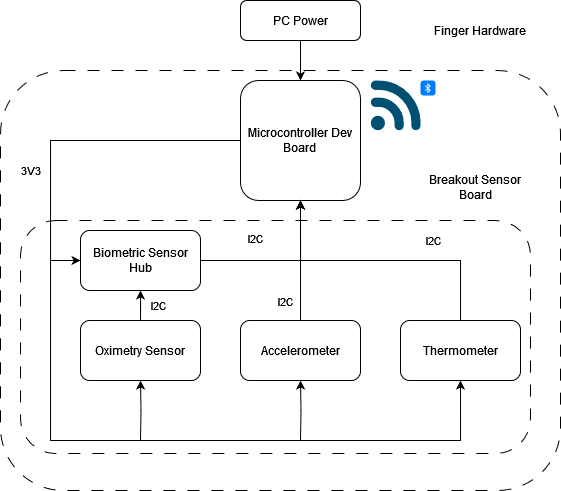

The diagram above was exported from draw.io. Its source (the exported page's mxGraphModel, read from the mxfile embedded in the PNG):
<mxGraphModel dx="1430" dy="768" grid="1" gridSize="10" guides="1" tooltips="1" connect="1" arrows="1" fold="1" page="1" pageScale="1" pageWidth="1654" pageHeight="1169" background="#ffffff" math="0" shadow="0">
  <root>
    <mxCell id="0" />
    <mxCell id="1" parent="0" />
    <mxCell id="9-X4Kg9-oFfCCaP7vY0H-2" value="Finger Hardware" style="rounded=1;whiteSpace=wrap;html=1;fillColor=none;dashed=1;dashPattern=12 12;spacingTop=-500;spacingRight=0;spacingLeft=400;fontColor=#000000;" parent="1" vertex="1">
      <mxGeometry x="547" y="410" width="560" height="420" as="geometry" />
    </mxCell>
    <mxCell id="wovnnYyU0kntw8l9B6f9-46" value="Breakout Sensor Board" style="rounded=1;whiteSpace=wrap;html=1;fillColor=none;dashed=1;dashPattern=12 12;spacingTop=-300;spacingRight=0;spacingLeft=400;fontColor=#000000;" parent="1" vertex="1">
      <mxGeometry x="567" y="560" width="510" height="233" as="geometry" />
    </mxCell>
    <mxCell id="wovnnYyU0kntw8l9B6f9-21" style="edgeStyle=orthogonalEdgeStyle;rounded=0;orthogonalLoop=1;jettySize=auto;html=1;entryX=0.5;entryY=1;entryDx=0;entryDy=0;exitX=0;exitY=0.5;exitDx=0;exitDy=0;fontColor=#000000;" parent="1" source="wovnnYyU0kntw8l9B6f9-4" target="wovnnYyU0kntw8l9B6f9-8" edge="1">
      <mxGeometry relative="1" as="geometry">
        <mxPoint x="987" y="720" as="targetPoint" />
        <mxPoint x="577" y="510" as="sourcePoint" />
        <Array as="points">
          <mxPoint x="597" y="480" />
          <mxPoint x="597" y="780" />
          <mxPoint x="1007" y="780" />
        </Array>
      </mxGeometry>
    </mxCell>
    <mxCell id="wovnnYyU0kntw8l9B6f9-42" value="&lt;div&gt;3V3&lt;/div&gt;" style="edgeLabel;html=1;align=center;verticalAlign=middle;resizable=0;points=[];fontColor=#000000;" parent="wovnnYyU0kntw8l9B6f9-21" vertex="1" connectable="0">
      <mxGeometry x="-0.5422" y="2" relative="1" as="geometry">
        <mxPoint x="-22" as="offset" />
      </mxGeometry>
    </mxCell>
    <mxCell id="wovnnYyU0kntw8l9B6f9-11" style="edgeStyle=orthogonalEdgeStyle;rounded=0;orthogonalLoop=1;jettySize=auto;html=1;entryX=0.5;entryY=1;entryDx=0;entryDy=0;fontColor=#000000;" parent="1" source="wovnnYyU0kntw8l9B6f9-3" target="wovnnYyU0kntw8l9B6f9-5" edge="1">
      <mxGeometry relative="1" as="geometry" />
    </mxCell>
    <mxCell id="wovnnYyU0kntw8l9B6f9-31" value="I2C" style="edgeLabel;html=1;align=center;verticalAlign=middle;resizable=0;points=[];fontColor=#000000;" parent="wovnnYyU0kntw8l9B6f9-11" vertex="1" connectable="0">
      <mxGeometry x="-0.0138" y="-1" relative="1" as="geometry">
        <mxPoint x="19" as="offset" />
      </mxGeometry>
    </mxCell>
    <mxCell id="wovnnYyU0kntw8l9B6f9-3" value="&lt;div&gt;Oximetry Sensor&lt;/div&gt;" style="rounded=1;whiteSpace=wrap;html=1;fontColor=#000000;" parent="1" vertex="1">
      <mxGeometry x="627" y="660" width="120" height="60" as="geometry" />
    </mxCell>
    <mxCell id="wovnnYyU0kntw8l9B6f9-4" value="&lt;div&gt;Microcontroller Dev Board&lt;br&gt;&lt;/div&gt;" style="rounded=1;whiteSpace=wrap;html=1;fontColor=#000000;" parent="1" vertex="1">
      <mxGeometry x="787" y="420" width="120" height="120" as="geometry" />
    </mxCell>
    <mxCell id="wovnnYyU0kntw8l9B6f9-10" style="edgeStyle=orthogonalEdgeStyle;rounded=0;orthogonalLoop=1;jettySize=auto;html=1;entryX=0.5;entryY=1;entryDx=0;entryDy=0;fontColor=#000000;" parent="1" target="wovnnYyU0kntw8l9B6f9-4" edge="1">
      <mxGeometry relative="1" as="geometry">
        <Array as="points">
          <mxPoint x="847" y="600" />
        </Array>
        <mxPoint x="747" y="600" as="sourcePoint" />
        <mxPoint x="847" y="600" as="targetPoint" />
      </mxGeometry>
    </mxCell>
    <mxCell id="wovnnYyU0kntw8l9B6f9-29" value="&lt;div&gt;I2C&lt;/div&gt;" style="edgeLabel;html=1;align=center;verticalAlign=middle;resizable=0;points=[];fontColor=#000000;" parent="wovnnYyU0kntw8l9B6f9-10" vertex="1" connectable="0">
      <mxGeometry x="-0.1782" y="-1" relative="1" as="geometry">
        <mxPoint x="-11" y="-23" as="offset" />
      </mxGeometry>
    </mxCell>
    <mxCell id="wovnnYyU0kntw8l9B6f9-5" value="Biometric Sensor Hub" style="rounded=1;whiteSpace=wrap;html=1;fontColor=#000000;" parent="1" vertex="1">
      <mxGeometry x="627" y="570" width="120" height="60" as="geometry" />
    </mxCell>
    <mxCell id="wovnnYyU0kntw8l9B6f9-12" style="edgeStyle=orthogonalEdgeStyle;rounded=0;orthogonalLoop=1;jettySize=auto;html=1;entryX=0.5;entryY=1;entryDx=0;entryDy=0;fontColor=#000000;" parent="1" source="wovnnYyU0kntw8l9B6f9-7" target="wovnnYyU0kntw8l9B6f9-4" edge="1">
      <mxGeometry relative="1" as="geometry" />
    </mxCell>
    <mxCell id="wovnnYyU0kntw8l9B6f9-30" value="I2C" style="edgeLabel;html=1;align=center;verticalAlign=middle;resizable=0;points=[];fontColor=#000000;" parent="wovnnYyU0kntw8l9B6f9-12" vertex="1" connectable="0">
      <mxGeometry x="0.0414" y="-3" relative="1" as="geometry">
        <mxPoint x="-18" y="43" as="offset" />
      </mxGeometry>
    </mxCell>
    <mxCell id="wovnnYyU0kntw8l9B6f9-7" value="&lt;div&gt;Accelerometer&lt;/div&gt;" style="rounded=1;whiteSpace=wrap;html=1;fontColor=#000000;" parent="1" vertex="1">
      <mxGeometry x="787" y="660" width="120" height="60" as="geometry" />
    </mxCell>
    <mxCell id="wovnnYyU0kntw8l9B6f9-13" style="edgeStyle=orthogonalEdgeStyle;rounded=0;orthogonalLoop=1;jettySize=auto;html=1;fontColor=#000000;" parent="1" source="wovnnYyU0kntw8l9B6f9-8" edge="1">
      <mxGeometry relative="1" as="geometry">
        <Array as="points">
          <mxPoint x="1007" y="600" />
          <mxPoint x="847" y="600" />
        </Array>
        <mxPoint x="847" y="540" as="targetPoint" />
      </mxGeometry>
    </mxCell>
    <mxCell id="wovnnYyU0kntw8l9B6f9-27" value="&lt;div&gt;I2C&lt;/div&gt;" style="edgeLabel;html=1;align=center;verticalAlign=middle;resizable=0;points=[];fontColor=#000000;" parent="wovnnYyU0kntw8l9B6f9-13" vertex="1" connectable="0">
      <mxGeometry x="-0.5559" y="2" relative="1" as="geometry">
        <mxPoint x="-25" y="-22" as="offset" />
      </mxGeometry>
    </mxCell>
    <mxCell id="wovnnYyU0kntw8l9B6f9-8" value="Thermometer" style="rounded=1;whiteSpace=wrap;html=1;fontColor=#000000;" parent="1" vertex="1">
      <mxGeometry x="947" y="660" width="120" height="60" as="geometry" />
    </mxCell>
    <mxCell id="wovnnYyU0kntw8l9B6f9-24" style="edgeStyle=orthogonalEdgeStyle;rounded=0;orthogonalLoop=1;jettySize=auto;html=1;entryX=0.5;entryY=1;entryDx=0;entryDy=0;fontColor=#000000;" parent="1" target="wovnnYyU0kntw8l9B6f9-3" edge="1">
      <mxGeometry relative="1" as="geometry">
        <mxPoint x="687" y="780" as="sourcePoint" />
        <mxPoint x="686.66" y="780" as="targetPoint" />
      </mxGeometry>
    </mxCell>
    <mxCell id="wovnnYyU0kntw8l9B6f9-25" style="edgeStyle=orthogonalEdgeStyle;rounded=0;orthogonalLoop=1;jettySize=auto;html=1;entryX=0.5;entryY=1;entryDx=0;entryDy=0;fontColor=#000000;" parent="1" target="wovnnYyU0kntw8l9B6f9-7" edge="1">
      <mxGeometry relative="1" as="geometry">
        <mxPoint x="847" y="780" as="sourcePoint" />
        <mxPoint x="857" y="730" as="targetPoint" />
      </mxGeometry>
    </mxCell>
    <mxCell id="wovnnYyU0kntw8l9B6f9-26" style="edgeStyle=orthogonalEdgeStyle;rounded=0;orthogonalLoop=1;jettySize=auto;html=1;fontColor=#000000;sourcePerimeterSpacing=0;entryX=0;entryY=0.5;entryDx=0;entryDy=0;" parent="1" target="wovnnYyU0kntw8l9B6f9-5" edge="1">
      <mxGeometry relative="1" as="geometry">
        <mxPoint x="597" y="600" as="sourcePoint" />
        <mxPoint x="707" y="530" as="targetPoint" />
        <Array as="points">
          <mxPoint x="627" y="600" />
          <mxPoint x="627" y="600" />
        </Array>
      </mxGeometry>
    </mxCell>
    <mxCell id="wovnnYyU0kntw8l9B6f9-45" value="" style="edgeStyle=orthogonalEdgeStyle;rounded=0;orthogonalLoop=1;jettySize=auto;html=1;fontColor=#000000;" parent="1" source="wovnnYyU0kntw8l9B6f9-44" target="wovnnYyU0kntw8l9B6f9-4" edge="1">
      <mxGeometry relative="1" as="geometry" />
    </mxCell>
    <mxCell id="wovnnYyU0kntw8l9B6f9-44" value="PC Power" style="rounded=1;whiteSpace=wrap;html=1;fontColor=#000000;" parent="1" vertex="1">
      <mxGeometry x="787" y="340" width="120" height="40" as="geometry" />
    </mxCell>
    <mxCell id="21Zoa6nUmv0bwMYFp_5T-65" value="" style="points=[[0.005,0.09,0],[0.08,0,0],[0.76,0.25,0],[1,0.92,0],[0.91,0.995,0],[0.57,0.995,0],[0.045,0.955,0],[0.005,0.43,0]];verticalLabelPosition=bottom;sketch=0;html=1;verticalAlign=top;aspect=fixed;align=center;pointerEvents=1;shape=mxgraph.cisco19.3g_4g_indicator;fillColor=#005073;strokeColor=none;flipH=0;" parent="1" vertex="1">
      <mxGeometry x="917" y="420" width="50" height="50" as="geometry" />
    </mxCell>
    <mxCell id="21Zoa6nUmv0bwMYFp_5T-67" value="" style="html=1;strokeWidth=1;shadow=0;dashed=0;shape=mxgraph.ios7.misc.bluetooth;fillColor=#007AFF;strokeColor=none;buttonText=;strokeColor2=#222222;fontColor=#222222;fontSize=8;verticalLabelPosition=bottom;verticalAlign=top;align=center;sketch=0;" parent="1" vertex="1">
      <mxGeometry x="967" y="420" width="15" height="15" as="geometry" />
    </mxCell>
  </root>
</mxGraphModel>